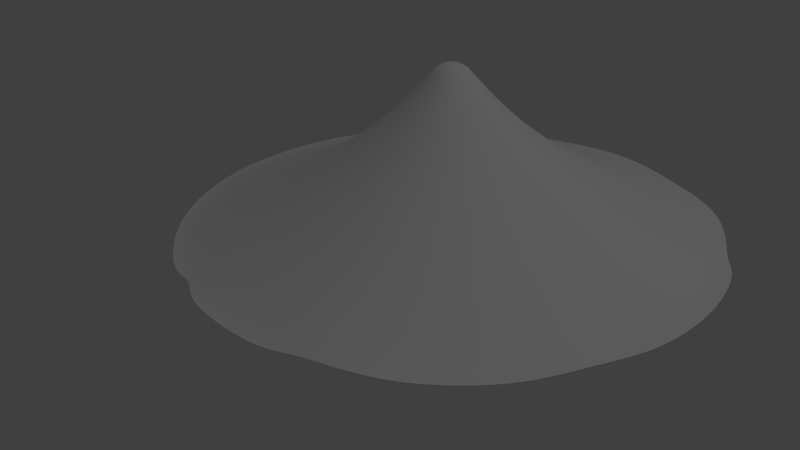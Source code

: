 # Source: Gravel.blend  (saved by Blender 2.77.0; exported with 4.5.12 LTS)
import bpy
from mathutils import Matrix  # noqa: F401  (used for matrix-valued properties, if any)

bpy.ops.wm.read_factory_settings(use_empty=True)
scene = bpy.context.scene
scene.name = 'Scene'

# ---- collections
col_collection_1 = bpy.data.collections.new('Collection 1'); scene.collection.children.link(col_collection_1)

# ---- materials (node trees are filled in below, after node groups)
mat_mehl = bpy.data.materials.new('Mehl')
mat_mehl.alpha_threshold = 0.0
mat_mehl.use_transparent_shadow = False
mat_mehl.diffuse_color = (1.0, 1.0, 1.0, 1.0)
mat_mehl.roughness = 0.5
mat_mehl.specular_intensity = 0.0

# ---- material node trees

# ---- world
world_world = bpy.data.worlds.new('World'); scene.world = world_world
world_world.color = (0.05088, 0.05088, 0.05088)
world_world.use_sun_shadow = False
world_world.sun_shadow_jitter_overblur = 0.0
world_world.cycles.sampling_method = 'NONE'
world_world.cycles.sample_map_resolution = 256
world_world.light_settings.ao_factor = 0.2

# ---- cameras
cam_camera = bpy.data.cameras.new('Camera')
cam_camera.clip_end = 100.0
cam_camera.lens = 35.0
cam_camera.sensor_width = 32.0
cam_camera.sensor_height = 18.0
cam_camera.ortho_scale = 7.314
cam_camera.dof.focus_distance = 0.0
cam_camera.dof.aperture_fstop = 128.0

# ---- lights
light_lamp = bpy.data.lights.new('Lamp', 'POINT')
light_lamp.transmission_factor = 0.0
light_lamp.cutoff_distance = 30.0
light_lamp.energy = 100.0
light_lamp.shadow_buffer_clip_start = 1.001
light_lamp.shadow_soft_size = 0.1
light_lamp.shadow_maximum_resolution = 0.006
light_lamp.use_absolute_resolution = True
light_lamp.cycles.use_multiple_importance_sampling = False

# ---- meshes
me_circle = bpy.data.meshes.new('Circle')
me_circle.from_pydata([(0.0, 1.0, 0.0), (-0.2004, 1.008, 0.0), (-0.393, 0.9495, 0.0), (-0.7071, 0.7071, 0.0), (-0.8315, 0.5556, 0.0), (-0.9239, 0.3827, 0.0), (-0.9808, 0.1951, 0.0), (-1.0, 7.55e-08, 0.0), (-0.9808, -0.1951, 0.0), (-0.9239, -0.3827, 0.0), (-0.8315, -0.5556, 0.0), (-0.7071, -0.7071, 0.0), (-0.5556, -0.8315, 0.0), (-0.3827, -0.9239, 0.0), (-0.1951, -0.9808, 0.0), (3.258e-07, -1.0, 0.0), (0.1951, -0.9808, 0.0), (0.3927, -0.9473, 0.0), (0.5556, -0.8315, 0.0), (0.7071, -0.7071, 0.0), (0.8315, -0.5556, 0.0), (0.9483, -0.3918, 0.0), (0.9808, -0.1951, 0.0), (1.0, 9.656e-07, 0.0), (0.9808, 0.1951, 0.0), (0.9239, 0.3827, 0.0), (0.8534, 0.5714, 0.0), (0.7071, 0.7071, 0.0), (0.5556, 0.8315, 0.0), (0.3927, 0.9495, 0.0), (0.1951, 0.9808, 0.0), (-1.99e-08, 0.8324, 0.05482), (-0.1624, 0.8164, 0.05482), (-0.3185, 0.769, 0.05482), (-0.4624, 0.6921, 0.05482), (-0.5886, 0.5886, 0.05482), (-0.6921, 0.4624, 0.05482), (-0.769, 0.3185, 0.05482), (-0.8164, 0.1624, 0.05482), (-0.8324, 1.106e-07, 0.05482), (-0.8164, -0.1624, 0.05482), (-0.769, -0.3185, 0.05482), (-0.6921, -0.4624, 0.05482), (-0.5886, -0.5886, 0.05482), (-0.4624, -0.6921, 0.05482), (-0.3185, -0.769, 0.05482), (-0.1624, -0.8164, 0.05482), (2.513e-07, -0.8324, 0.05482), (0.1624, -0.8164, 0.05482), (0.3185, -0.769, 0.05482), (0.4624, -0.6921, 0.05482), (0.5886, -0.5886, 0.05482), (0.6921, -0.4624, 0.05482), (0.769, -0.3185, 0.05482), (0.8164, -0.1624, 0.05482), (0.8324, 8.515e-07, 0.05482), (0.8164, 0.1624, 0.05482), (0.769, 0.3185, 0.05482), (0.6921, 0.4624, 0.05482), (0.5886, 0.5886, 0.05482), (0.4624, 0.6921, 0.05482), (0.3185, 0.769, 0.05482), (0.1624, 0.8164, 0.05482), (-4.21e-08, 0.6302, 0.144), (-0.123, 0.6181, 0.144), (-0.2412, 0.5823, 0.144), (-0.3501, 0.524, 0.144), (-0.4456, 0.4456, 0.144), (-0.524, 0.3501, 0.144), (-0.5823, 0.2412, 0.144), (-0.6181, 0.123, 0.144), (-0.6302, 1.607e-07, 0.144), (-0.6181, -0.123, 0.144), (-0.5823, -0.2412, 0.144), (-0.524, -0.3501, 0.144), (-0.4456, -0.4456, 0.144), (-0.3501, -0.524, 0.144), (-0.2412, -0.5823, 0.144), (-0.123, -0.6181, 0.144), (1.633e-07, -0.6302, 0.144), (0.123, -0.6181, 0.144), (0.2412, -0.5823, 0.144), (0.3501, -0.524, 0.144), (0.4456, -0.4456, 0.144), (0.524, -0.3501, 0.144), (0.5823, -0.2412, 0.144), (0.6181, -0.123, 0.144), (0.6302, 7.216e-07, 0.144), (0.6181, 0.123, 0.144), (0.5823, 0.2412, 0.144), (0.524, 0.3501, 0.144), (0.4456, 0.4456, 0.144), (0.3501, 0.524, 0.144), (0.2412, 0.5823, 0.144), (0.1229, 0.6181, 0.144), (-6.994e-08, 0.3489, 0.3169), (-0.06806, 0.3422, 0.3169), (-0.1335, 0.3223, 0.3169), (-0.1938, 0.2901, 0.3169), (-0.2467, 0.2467, 0.3169), (-0.2901, 0.1938, 0.3169), (-0.3223, 0.1335, 0.3169), (-0.3422, 0.06806, 0.3169), (-0.3489, 2.291e-07, 0.3169), (-0.3422, -0.06806, 0.3169), (-0.3223, -0.1335, 0.3169), (-0.2901, -0.1938, 0.3169), (-0.2467, -0.2467, 0.3169), (-0.1938, -0.2901, 0.3169), (-0.1335, -0.3223, 0.3169), (-0.06806, -0.3422, 0.3169), (4.373e-08, -0.3489, 0.3169), (0.06806, -0.3422, 0.3169), (0.1335, -0.3223, 0.3169), (0.1938, -0.2901, 0.3169), (0.2467, -0.2467, 0.3169), (0.2901, -0.1938, 0.3169), (0.3223, -0.1335, 0.3169), (0.3422, -0.06806, 0.3169), (0.3489, 5.396e-07, 0.3169), (0.3422, 0.06806, 0.3169), (0.3223, 0.1335, 0.3169), (0.2901, 0.1938, 0.3169), (0.2467, 0.2467, 0.3169), (0.1938, 0.2901, 0.3169), (0.1335, 0.3223, 0.3169), (0.06806, 0.3422, 0.3169), (-8.511e-08, 0.1467, 0.5086), (-0.02862, 0.1439, 0.5086), (-0.05613, 0.1355, 0.5086), (-0.08149, 0.122, 0.5086), (-0.1037, 0.1037, 0.5086), (-0.122, 0.08149, 0.5086), (-0.1355, 0.05613, 0.5086), (-0.1439, 0.02862, 0.5086), (-0.1467, 2.814e-07, 0.5086), (-0.1439, -0.02862, 0.5086), (-0.1355, -0.05613, 0.5086), (-0.122, -0.08149, 0.5086), (-0.1037, -0.1037, 0.5086), (-0.08149, -0.122, 0.5086), (-0.05613, -0.1355, 0.5086), (-0.02862, -0.1439, 0.5086), (-3.732e-08, -0.1467, 0.5086), (0.02862, -0.1439, 0.5086), (0.05613, -0.1355, 0.5086), (0.08149, -0.122, 0.5086), (0.1037, -0.1037, 0.5086), (0.122, -0.08149, 0.5086), (0.1355, -0.05613, 0.5086), (0.1439, -0.02862, 0.5086), (0.1467, 4.12e-07, 0.5086), (0.1439, 0.02862, 0.5086), (0.1355, 0.05613, 0.5086), (0.122, 0.08149, 0.5086), (0.1037, 0.1037, 0.5086), (0.08149, 0.122, 0.5086), (0.05613, 0.1355, 0.5086), (0.02862, 0.1439, 0.5086), (-8.864e-08, 0.07137, 0.6015), (-0.01392, 0.07, 0.6015), (-0.02731, 0.06594, 0.6015), (-0.03965, 0.05935, 0.6015), (-0.05047, 0.05047, 0.6015), (-0.05935, 0.03965, 0.6015), (-0.06594, 0.02731, 0.6015), (-0.07, 0.01392, 0.6015), (-0.07137, 3.013e-07, 0.6015), (-0.07, -0.01392, 0.6015), (-0.06594, -0.02731, 0.6015), (-0.05935, -0.03965, 0.6015), (-0.05047, -0.05047, 0.6015), (-0.03965, -0.05935, 0.6015), (-0.02731, -0.06594, 0.6015), (-0.01392, -0.07, 0.6015), (-6.539e-08, -0.07137, 0.6015), (0.01392, -0.07, 0.6015), (0.02731, -0.06594, 0.6015), (0.03965, -0.05935, 0.6015), (0.05047, -0.05047, 0.6015), (0.05935, -0.03965, 0.6015), (0.06594, -0.02731, 0.6015), (0.07, -0.01392, 0.6015), (0.07137, 3.649e-07, 0.6015), (0.07, 0.01392, 0.6015), (0.06594, 0.02731, 0.6015), (0.05935, 0.03965, 0.6015), (0.05047, 0.05047, 0.6015), (0.03965, 0.05935, 0.6015), (0.02731, 0.06594, 0.6015), (0.01392, 0.07, 0.6015), (0.5858, 0.8764, 0.0), (0.7454, 0.7454, 0.0), (0.9737, 0.4038, 0.0), (1.034, 0.2062, 0.0), (1.054, 0.0007472, 0.0), (1.034, -0.2047, 0.0), (0.8764, -0.5844, 0.0), (0.7454, -0.7439, 0.0), (0.5858, -0.8749, 0.0), (0.2062, -1.032, 0.0), (0.0007195, -1.052, 0.0), (-0.2047, -1.032, 0.0), (-0.4023, -0.9722, 0.0), (-0.5844, -0.8749, 0.0), (-0.744, -0.7439, 0.0), (-0.8749, -0.5844, 0.0), (-0.9723, -0.4023, 0.0), (-1.032, -0.2047, 0.0), (-1.052, 0.0007462, 0.0), (-1.032, 0.2062, 0.0), (-0.9723, 0.4038, 0.0), (-0.8749, 0.5858, 0.0), (-0.744, 0.7454, 0.0), (-0.5844, 0.8764, 0.0), (0.0007191, 1.054, 0.0), (-0.5691, 0.8526, 0.0), (-0.5556, 0.8315, 0.0), (0.2062, 1.034, 0.0), (-0.3827, 0.9239, 0.0), (0.9009, 0.4827, 0.0), (-0.2646, -0.9863, 0.0), (-0.3288, -0.9668, 0.0), (0.2964, -0.9766, 0.0), (-9.018e-08, 0.05108, 0.6177), (-0.009965, 0.0501, 0.6177), (-0.01955, 0.04719, 0.6177), (-0.02838, 0.04247, 0.6177), (-0.03612, 0.03612, 0.6177), (-0.04247, 0.02838, 0.6177), (-0.04719, 0.01955, 0.6177), (-0.0501, 0.009965, 0.6177), (-0.05108, 3.07e-07, 0.6177), (-0.0501, -0.009965, 0.6177), (-0.04719, -0.01955, 0.6177), (-0.04247, -0.02838, 0.6177), (-0.03612, -0.03612, 0.6177), (-0.02838, -0.04247, 0.6177), (-0.01955, -0.04719, 0.6177), (-0.009965, -0.0501, 0.6177), (-7.354e-08, -0.05108, 0.6177), (0.009965, -0.0501, 0.6177), (0.01955, -0.04719, 0.6177), (0.02838, -0.04247, 0.6177), (0.03612, -0.03612, 0.6177), (0.04247, -0.02838, 0.6177), (0.04719, -0.01955, 0.6177), (0.0501, -0.009965, 0.6177), (0.05108, 3.525e-07, 0.6177), (0.0501, 0.009965, 0.6177), (0.04719, 0.01955, 0.6177), (0.04247, 0.02838, 0.6177), (0.03612, 0.03612, 0.6177), (0.02838, 0.04247, 0.6177), (0.01955, 0.04719, 0.6177), (0.009965, 0.0501, 0.6177), (-9.119e-08, 0.02028, 0.6306), (-0.003957, 0.01989, 0.6306), (-0.007762, 0.01874, 0.6306), (-0.01127, 0.01686, 0.6306), (-0.01434, 0.01434, 0.6306), (-0.01686, 0.01127, 0.6306), (-0.01874, 0.007762, 0.6306), (-0.01989, 0.003957, 0.6306), (-0.02028, 3.146e-07, 0.6306), (-0.01989, -0.003957, 0.6306), (-0.01874, -0.007761, 0.6306), (-0.01686, -0.01127, 0.6306), (-0.01434, -0.01434, 0.6306), (-0.01127, -0.01686, 0.6306), (-0.007762, -0.01874, 0.6306), (-0.003957, -0.01989, 0.6306), (-8.458e-08, -0.02028, 0.6306), (0.003957, -0.01989, 0.6306), (0.007762, -0.01874, 0.6306), (0.01127, -0.01686, 0.6306), (0.01434, -0.01434, 0.6306), (0.01686, -0.01127, 0.6306), (0.01874, -0.007761, 0.6306), (0.01989, -0.003957, 0.6306), (0.02028, 3.327e-07, 0.6306), (0.01989, 0.003957, 0.6306), (0.01874, 0.007762, 0.6306), (0.01686, 0.01127, 0.6306), (0.01434, 0.01434, 0.6306), (0.01127, 0.01686, 0.6306), (0.007762, 0.01874, 0.6306), (0.003957, 0.01989, 0.6306), (-9.22e-08, 3.204e-07, 0.6333)], [], [(21, 20, 52, 53), (10, 9, 41, 42), (30, 29, 61, 62), (19, 18, 50, 51), (8, 7, 39, 40), (28, 27, 59, 60), (17, 223, 16, 48, 49), (6, 5, 37, 38), (26, 220, 25, 57, 58), (4, 3, 35, 36), (15, 14, 46, 47), (24, 23, 55, 56), (13, 12, 44, 45), (22, 21, 53, 54), (1, 0, 31, 32), (11, 10, 42, 43), (0, 30, 62, 31), (20, 19, 51, 52), (9, 8, 40, 41), (29, 28, 60, 61), (18, 17, 49, 50), (7, 6, 38, 39), (27, 26, 58, 59), (16, 15, 47, 48), (5, 4, 36, 37), (25, 24, 56, 57), (14, 221, 222, 13, 45, 46), (23, 22, 54, 55), (2, 1, 32, 33), (12, 11, 43, 44), (54, 53, 85, 86), (32, 31, 63, 64), (43, 42, 74, 75), (31, 62, 94, 63), (52, 51, 83, 84), (41, 40, 72, 73), (61, 60, 92, 93), (50, 49, 81, 82), (39, 38, 70, 71), (59, 58, 90, 91), (48, 47, 79, 80), (37, 36, 68, 69), (57, 56, 88, 89), (35, 34, 66, 67), (46, 45, 77, 78), (55, 54, 86, 87), (33, 32, 64, 65), (44, 43, 75, 76), (53, 52, 84, 85), (42, 41, 73, 74), (62, 61, 93, 94), (51, 50, 82, 83), (40, 39, 71, 72), (60, 59, 91, 92), (49, 48, 80, 81), (38, 37, 69, 70), (58, 57, 89, 90), (36, 35, 67, 68), (47, 46, 78, 79), (56, 55, 87, 88), (34, 33, 65, 66), (45, 44, 76, 77), (88, 87, 119, 120), (66, 65, 97, 98), (77, 76, 108, 109), (86, 85, 117, 118), (64, 63, 95, 96), (75, 74, 106, 107), (63, 94, 126, 95), (84, 83, 115, 116), (73, 72, 104, 105), (93, 92, 124, 125), (82, 81, 113, 114), (71, 70, 102, 103), (91, 90, 122, 123), (80, 79, 111, 112), (69, 68, 100, 101), (89, 88, 120, 121), (67, 66, 98, 99), (78, 77, 109, 110), (87, 86, 118, 119), (65, 64, 96, 97), (76, 75, 107, 108), (85, 84, 116, 117), (74, 73, 105, 106), (94, 93, 125, 126), (83, 82, 114, 115), (72, 71, 103, 104), (92, 91, 123, 124), (81, 80, 112, 113), (70, 69, 101, 102), (90, 89, 121, 122), (68, 67, 99, 100), (79, 78, 110, 111), (122, 121, 153, 154), (100, 99, 131, 132), (111, 110, 142, 143), (120, 119, 151, 152), (98, 97, 129, 130), (109, 108, 140, 141), (118, 117, 149, 150), (96, 95, 127, 128), (107, 106, 138, 139), (95, 126, 158, 127), (116, 115, 147, 148), (105, 104, 136, 137), (125, 124, 156, 157), (114, 113, 145, 146), (103, 102, 134, 135), (123, 122, 154, 155), (112, 111, 143, 144), (101, 100, 132, 133), (121, 120, 152, 153), (99, 98, 130, 131), (110, 109, 141, 142), (119, 118, 150, 151), (97, 96, 128, 129), (108, 107, 139, 140), (117, 116, 148, 149), (106, 105, 137, 138), (126, 125, 157, 158), (115, 114, 146, 147), (104, 103, 135, 136), (124, 123, 155, 156), (113, 112, 144, 145), (102, 101, 133, 134), (156, 155, 187, 188), (145, 144, 176, 177), (134, 133, 165, 166), (154, 153, 185, 186), (132, 131, 163, 164), (143, 142, 174, 175), (152, 151, 183, 184), (130, 129, 161, 162), (141, 140, 172, 173), (150, 149, 181, 182), (128, 127, 159, 160), (139, 138, 170, 171), (127, 158, 190, 159), (148, 147, 179, 180), (137, 136, 168, 169), (157, 156, 188, 189), (146, 145, 177, 178), (135, 134, 166, 167), (155, 154, 186, 187), (144, 143, 175, 176), (133, 132, 164, 165), (153, 152, 184, 185), (131, 130, 162, 163), (142, 141, 173, 174), (151, 150, 182, 183), (129, 128, 160, 161), (140, 139, 171, 172), (149, 148, 180, 181), (138, 137, 169, 170), (158, 157, 189, 190), (147, 146, 178, 179), (136, 135, 167, 168), (22, 23, 195, 196), (24, 25, 193, 194), (15, 16, 200, 201), (4, 5, 211, 212), (19, 20, 197, 198), (30, 0, 215, 218), (10, 11, 205, 206), (12, 13, 203, 204), (27, 192, 26), (14, 15, 201, 202), (27, 28, 191, 192), (5, 6, 210, 211), (18, 19, 198, 199), (7, 8, 208, 209), (29, 30, 218), (9, 10, 206, 207), (0, 1, 215), (28, 29, 191), (7, 209, 210, 6), (4, 212, 213, 3), (25, 220, 193), (24, 194, 195, 23), (22, 196, 21), (20, 21, 197), (18, 199, 17), (14, 202, 221), (13, 222, 203), (16, 223, 200), (12, 204, 205, 11), (9, 207, 208, 8), (190, 189, 254, 255), (179, 178, 243, 244), (168, 167, 232, 233), (188, 187, 252, 253), (177, 176, 241, 242), (166, 165, 230, 231), (186, 185, 250, 251), (164, 163, 228, 229), (175, 174, 239, 240), (184, 183, 248, 249), (162, 161, 226, 227), (173, 172, 237, 238), (182, 181, 246, 247), (160, 159, 224, 225), (171, 170, 235, 236), (159, 190, 255, 224), (180, 179, 244, 245), (169, 168, 233, 234), (189, 188, 253, 254), (178, 177, 242, 243), (167, 166, 231, 232), (187, 186, 251, 252), (176, 175, 240, 241), (165, 164, 229, 230), (185, 184, 249, 250), (163, 162, 227, 228), (174, 173, 238, 239), (183, 182, 247, 248), (161, 160, 225, 226), (172, 171, 236, 237), (181, 180, 245, 246), (170, 169, 234, 235), (250, 249, 281, 282), (228, 227, 259, 260), (239, 238, 270, 271), (248, 247, 279, 280), (226, 225, 257, 258), (237, 236, 268, 269), (246, 245, 277, 278), (235, 234, 266, 267), (255, 254, 286, 287), (244, 243, 275, 276), (233, 232, 264, 265), (253, 252, 284, 285), (242, 241, 273, 274), (231, 230, 262, 263), (251, 250, 282, 283), (229, 228, 260, 261), (240, 239, 271, 272), (249, 248, 280, 281), (227, 226, 258, 259), (238, 237, 269, 270), (247, 246, 278, 279), (225, 224, 256, 257), (236, 235, 267, 268), (224, 255, 287, 256), (245, 244, 276, 277), (234, 233, 265, 266), (254, 253, 285, 286), (243, 242, 274, 275), (232, 231, 263, 264), (252, 251, 283, 284), (241, 240, 272, 273), (230, 229, 261, 262), (217, 2, 33, 34), (3, 217, 34, 35), (217, 214, 216), (214, 2, 219, 216), (217, 216, 219), (217, 3, 213, 214), (2, 217, 219), (284, 283, 288), (273, 272, 288), (262, 261, 288), (282, 281, 288), (260, 259, 288), (271, 270, 288), (280, 279, 288), (258, 257, 288), (269, 268, 288), (278, 277, 288), (267, 266, 288), (287, 286, 288), (276, 275, 288), (265, 264, 288), (285, 284, 288), (274, 273, 288), (263, 262, 288), (283, 282, 288), (261, 260, 288), (272, 271, 288), (281, 280, 288), (259, 258, 288), (270, 269, 288), (279, 278, 288), (257, 256, 288), (268, 267, 288), (256, 287, 288), (277, 276, 288), (266, 265, 288), (286, 285, 288), (275, 274, 288), (264, 263, 288)])
me_circle.polygons.foreach_set('use_smooth', [True] * 291)
me_circle.materials.append(mat_mehl)
me_circle.use_remesh_preserve_volume = False
me_circle.use_remesh_preserve_attributes = False
me_circle.use_mirror_vertex_groups = False
me_circle.update()

# ---- objects
ob_circle = bpy.data.objects.new('Circle', me_circle)
ob_lamp = bpy.data.objects.new('Lamp', light_lamp)
ob_camera = bpy.data.objects.new('Camera', cam_camera)

# ---- transforms, parenting, visibility, modifiers, constraints
ob_circle.location = (0.0, 0.0, 0.0)
ob_circle.lineart.crease_threshold = 0.0
_m = ob_circle.modifiers.new('Subsurf', 'SUBSURF')
_m.uv_smooth = 'PRESERVE_CORNERS'
_m.quality = 2
_m.levels = 5
_m.show_only_control_edges = False
ob_lamp.location = (4.076, 1.005, 5.904)
ob_lamp.rotation_euler = (0.6503, 0.05522, 1.866)
ob_lamp.lock_rotations_4d = False
ob_lamp.empty_display_type = 'ARROWS'
ob_lamp.color = (0.0, 0.0, 0.0, 0.0)
ob_lamp.lineart.crease_threshold = 0.0
ob_camera.location = (2.099, -2.218, 1.503)
ob_camera.rotation_euler = (1.109, 0.01082, 0.8149)
ob_camera.lock_rotations_4d = False
ob_camera.empty_display_type = 'ARROWS'
ob_camera.color = (0.0, 0.0, 0.0, 0.0)
ob_camera.display_type = 'WIRE'
ob_camera.lineart.crease_threshold = 0.0

# ---- collection membership
col_collection_1.objects.link(ob_circle)
col_collection_1.objects.link(ob_lamp)
col_collection_1.objects.link(ob_camera)

# ---- scene / render settings (as saved in the file)
scene.camera = ob_camera
scene.frame_start = 1; scene.frame_end = 250; scene.frame_set(2)
scene.render.engine = 'BLENDER_EEVEE_NEXT'
scene.render.resolution_percentage = 50
scene.render.dither_intensity = 0.0
scene.cycles.use_denoising = False
scene.cycles.samples = 10
scene.cycles.sampling_pattern = 'TABULATED_SOBOL'
scene.cycles.light_sampling_threshold = 0.0
scene.cycles.use_adaptive_sampling = False
scene.cycles.use_light_tree = False
scene.cycles.blur_glossy = 0.0
scene.cycles.pixel_filter_type = 'GAUSSIAN'
scene.cycles.sample_clamp_indirect = 0.0
scene.view_settings.view_transform = 'Standard'
bpy.context.view_layer.update()
